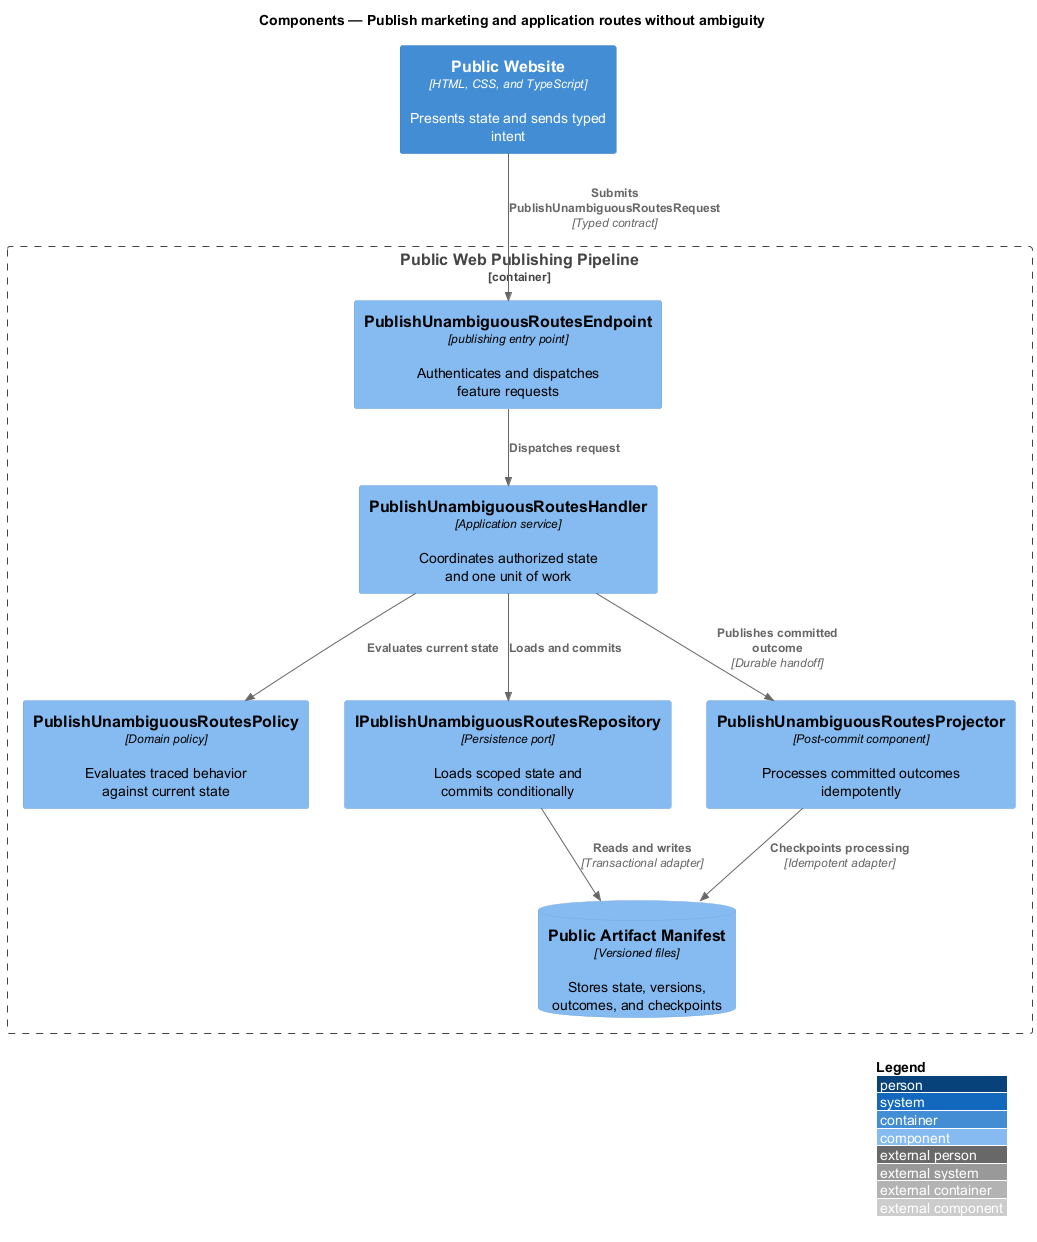

The diagram above was rendered by PlantUML. Its source (embedded in the PNG):
@startuml
!include <C4/C4_Component>
LAYOUT_WITH_LEGEND()
title Components — Publish marketing and application routes without ambiguity

Container(frontend, "Public Website", "HTML, CSS, and TypeScript", "Presents state and sends typed intent")
Container_Boundary(backend, "Public Web Publishing Pipeline") {
  Component(endpoint, "PublishUnambiguousRoutesEndpoint", "publishing entry point", "Authenticates and dispatches feature requests")
  Component(handler, "PublishUnambiguousRoutesHandler", "Application service", "Coordinates authorized state and one unit of work")
  Component(policy, "PublishUnambiguousRoutesPolicy", "Domain policy", "Evaluates traced behavior against current state")
  Component(repository, "IPublishUnambiguousRoutesRepository", "Persistence port", "Loads scoped state and commits conditionally")
  Component(projector, "PublishUnambiguousRoutesProjector", "Post-commit component", "Processes committed outcomes idempotently")
  ComponentDb(store, "Public Artifact Manifest", "Versioned files", "Stores state, versions, outcomes, and checkpoints")
}

Rel(frontend, endpoint, "Submits PublishUnambiguousRoutesRequest", "Typed contract")
Rel(endpoint, handler, "Dispatches request")
Rel(handler, policy, "Evaluates current state")
Rel(handler, repository, "Loads and commits")
Rel(repository, store, "Reads and writes", "Transactional adapter")
Rel(handler, projector, "Publishes committed outcome", "Durable handoff")
Rel(projector, store, "Checkpoints processing", "Idempotent adapter")
@enduml